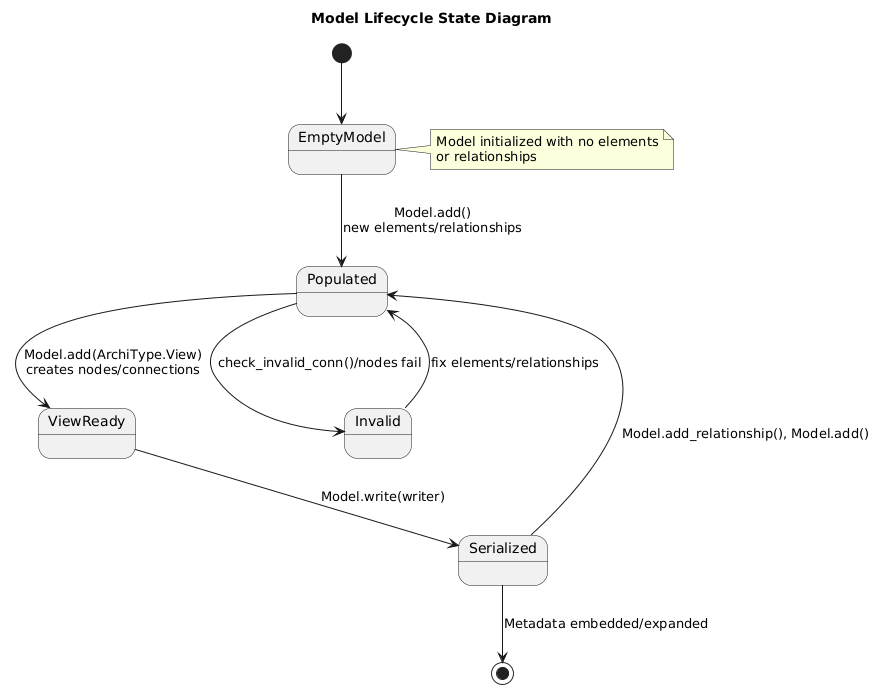

The diagram above was rendered by PlantUML. Its source (embedded in the PNG):
@startuml
title Model Lifecycle State Diagram

[*] --> EmptyModel
note right of EmptyModel: Model initialized with no elements\nor relationships
state EmptyModel {
}

EmptyModel --> Populated : Model.add()\nnew elements/relationships
Populated --> ViewReady : Model.add(ArchiType.View)\ncreates nodes/connections
ViewReady --> Serialized : Model.write(writer)
Serialized --> Populated : Model.add_relationship(), Model.add()
Populated --> Invalid : check_invalid_conn()/nodes fail
Invalid --> Populated : fix elements/relationships
Serialized --> [*] : Metadata embedded/expanded
@enduml